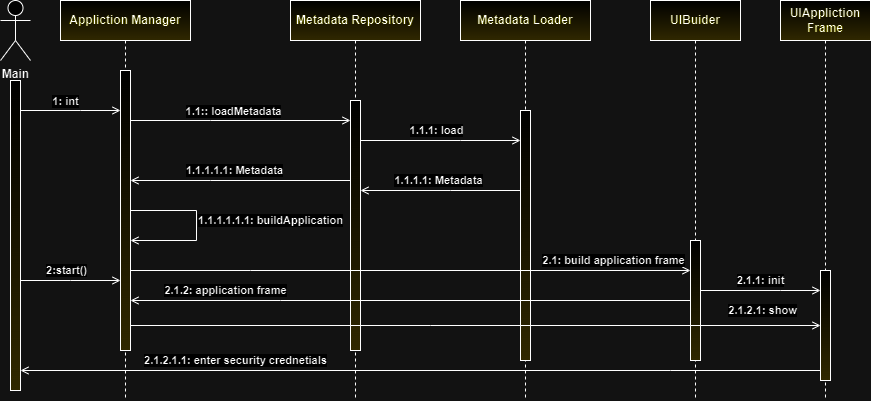

The diagram above was exported from draw.io. Its source (the exported page's mxGraphModel, read from the mxfile embedded in the PNG):
<mxGraphModel dx="1221" dy="636" grid="1" gridSize="10" guides="1" tooltips="1" connect="1" arrows="1" fold="1" page="1" pageScale="1" pageWidth="827" pageHeight="1169" math="0" shadow="0">
  <root>
    <mxCell id="0" />
    <mxCell id="1" parent="0" />
    <mxCell id="CHa19PX2HxuM9_1I0RwG-1" value="&lt;b&gt;Main&lt;/b&gt;" style="shape=umlActor;verticalLabelPosition=bottom;verticalAlign=top;html=1;outlineConnect=0;" parent="1" vertex="1">
      <mxGeometry x="110" y="40" width="30" height="60" as="geometry" />
    </mxCell>
    <mxCell id="CHa19PX2HxuM9_1I0RwG-7" value="" style="edgeStyle=orthogonalEdgeStyle;rounded=0;orthogonalLoop=1;jettySize=auto;html=1;curved=0;endArrow=open;endFill=0;" parent="1" source="CHa19PX2HxuM9_1I0RwG-3" target="CHa19PX2HxuM9_1I0RwG-6" edge="1">
      <mxGeometry relative="1" as="geometry">
        <Array as="points">
          <mxPoint x="190" y="150" />
          <mxPoint x="190" y="150" />
        </Array>
      </mxGeometry>
    </mxCell>
    <mxCell id="CHa19PX2HxuM9_1I0RwG-8" value="1: int&lt;br&gt;" style="edgeLabel;html=1;align=center;verticalAlign=middle;resizable=0;points=[];fontStyle=1" parent="CHa19PX2HxuM9_1I0RwG-7" vertex="1" connectable="0">
      <mxGeometry x="0.1055" y="2" relative="1" as="geometry">
        <mxPoint x="-11" y="-8" as="offset" />
      </mxGeometry>
    </mxCell>
    <mxCell id="CHa19PX2HxuM9_1I0RwG-9" value="" style="edgeStyle=orthogonalEdgeStyle;rounded=0;orthogonalLoop=1;jettySize=auto;html=1;curved=0;endArrow=open;endFill=0;" parent="1" source="CHa19PX2HxuM9_1I0RwG-3" target="CHa19PX2HxuM9_1I0RwG-6" edge="1">
      <mxGeometry relative="1" as="geometry">
        <Array as="points">
          <mxPoint x="180" y="320" />
          <mxPoint x="180" y="320" />
        </Array>
      </mxGeometry>
    </mxCell>
    <mxCell id="CHa19PX2HxuM9_1I0RwG-10" value="2:start()" style="edgeLabel;html=1;align=center;verticalAlign=middle;resizable=0;points=[];fontStyle=1" parent="CHa19PX2HxuM9_1I0RwG-9" vertex="1" connectable="0">
      <mxGeometry x="0.0327" relative="1" as="geometry">
        <mxPoint x="-7" y="-11" as="offset" />
      </mxGeometry>
    </mxCell>
    <mxCell id="CHa19PX2HxuM9_1I0RwG-3" value="" style="html=1;points=[[0,0,0,0,5],[0,1,0,0,-5],[1,0,0,0,5],[1,1,0,0,-5]];perimeter=orthogonalPerimeter;outlineConnect=0;targetShapes=umlLifeline;portConstraint=eastwest;newEdgeStyle={&quot;curved&quot;:0,&quot;rounded&quot;:0};gradientColor=#fff700;" parent="1" vertex="1">
      <mxGeometry x="120" y="120" width="10" height="310" as="geometry" />
    </mxCell>
    <mxCell id="CHa19PX2HxuM9_1I0RwG-5" value="&lt;b&gt;Appliction Manager&lt;/b&gt;" style="shape=umlLifeline;perimeter=lifelinePerimeter;whiteSpace=wrap;html=1;container=1;dropTarget=0;collapsible=0;recursiveResize=0;outlineConnect=0;portConstraint=eastwest;newEdgeStyle={&quot;curved&quot;:0,&quot;rounded&quot;:0};gradientColor=#fff700;" parent="1" vertex="1">
      <mxGeometry x="170" y="40" width="130" height="400" as="geometry" />
    </mxCell>
    <mxCell id="CHa19PX2HxuM9_1I0RwG-6" value="" style="html=1;points=[[0,0,0,0,5],[0,1,0,0,-5],[1,0,0,0,5],[1,1,0,0,-5]];perimeter=orthogonalPerimeter;outlineConnect=0;targetShapes=umlLifeline;portConstraint=eastwest;newEdgeStyle={&quot;curved&quot;:0,&quot;rounded&quot;:0};gradientColor=#fff700;" parent="CHa19PX2HxuM9_1I0RwG-5" vertex="1">
      <mxGeometry x="60" y="70" width="10" height="280" as="geometry" />
    </mxCell>
    <mxCell id="CHa19PX2HxuM9_1I0RwG-12" value="&lt;b&gt;Metadata Repository&lt;/b&gt;" style="shape=umlLifeline;perimeter=lifelinePerimeter;whiteSpace=wrap;html=1;container=1;dropTarget=0;collapsible=0;recursiveResize=0;outlineConnect=0;portConstraint=eastwest;newEdgeStyle={&quot;curved&quot;:0,&quot;rounded&quot;:0};gradientColor=#fff700;" parent="1" vertex="1">
      <mxGeometry x="400" y="40" width="130" height="400" as="geometry" />
    </mxCell>
    <mxCell id="CHa19PX2HxuM9_1I0RwG-13" value="" style="html=1;points=[[0,0,0,0,5],[0,1,0,0,-5],[1,0,0,0,5],[1,1,0,0,-5]];perimeter=orthogonalPerimeter;outlineConnect=0;targetShapes=umlLifeline;portConstraint=eastwest;newEdgeStyle={&quot;curved&quot;:0,&quot;rounded&quot;:0};gradientColor=#fff700;" parent="CHa19PX2HxuM9_1I0RwG-12" vertex="1">
      <mxGeometry x="60" y="100" width="10" height="250" as="geometry" />
    </mxCell>
    <mxCell id="CHa19PX2HxuM9_1I0RwG-14" style="edgeStyle=orthogonalEdgeStyle;rounded=0;orthogonalLoop=1;jettySize=auto;html=1;curved=0;endArrow=open;endFill=0;" parent="1" source="CHa19PX2HxuM9_1I0RwG-6" target="CHa19PX2HxuM9_1I0RwG-13" edge="1">
      <mxGeometry relative="1" as="geometry">
        <Array as="points">
          <mxPoint x="320" y="160" />
          <mxPoint x="320" y="160" />
        </Array>
      </mxGeometry>
    </mxCell>
    <mxCell id="CHa19PX2HxuM9_1I0RwG-15" value="&lt;b&gt;1.1:: loadMetadata&lt;/b&gt;" style="edgeLabel;html=1;align=center;verticalAlign=middle;resizable=0;points=[];" parent="CHa19PX2HxuM9_1I0RwG-14" vertex="1" connectable="0">
      <mxGeometry x="-0.1053" y="1" relative="1" as="geometry">
        <mxPoint x="4" y="-9" as="offset" />
      </mxGeometry>
    </mxCell>
    <mxCell id="CHa19PX2HxuM9_1I0RwG-16" value="&lt;b&gt;1.1.1.1.1: Metadata&lt;/b&gt;" style="edgeStyle=orthogonalEdgeStyle;rounded=0;orthogonalLoop=1;jettySize=auto;html=1;curved=0;endArrow=open;endFill=0;" parent="1" source="CHa19PX2HxuM9_1I0RwG-13" target="CHa19PX2HxuM9_1I0RwG-6" edge="1">
      <mxGeometry x="0.0533" y="-10" relative="1" as="geometry">
        <mxPoint x="250" y="240" as="targetPoint" />
        <Array as="points">
          <mxPoint x="320" y="220" />
          <mxPoint x="320" y="220" />
        </Array>
        <mxPoint as="offset" />
      </mxGeometry>
    </mxCell>
    <mxCell id="CHa19PX2HxuM9_1I0RwG-17" value="&lt;b&gt;1.1.1.1.1.1: buildApplication&lt;/b&gt;" style="edgeStyle=orthogonalEdgeStyle;rounded=0;orthogonalLoop=1;jettySize=auto;html=1;curved=0;endArrow=open;endFill=0;" parent="1" edge="1">
      <mxGeometry y="74" relative="1" as="geometry">
        <mxPoint x="240" y="280" as="targetPoint" />
        <mxPoint x="240" y="240" as="sourcePoint" />
        <Array as="points">
          <mxPoint x="240" y="250" />
          <mxPoint x="306" y="250" />
          <mxPoint x="306" y="280" />
          <mxPoint x="240" y="280" />
        </Array>
        <mxPoint as="offset" />
      </mxGeometry>
    </mxCell>
    <mxCell id="CHa19PX2HxuM9_1I0RwG-18" value="&lt;b&gt;Metadata Loader&lt;br&gt;&lt;/b&gt;" style="shape=umlLifeline;perimeter=lifelinePerimeter;whiteSpace=wrap;html=1;container=1;dropTarget=0;collapsible=0;recursiveResize=0;outlineConnect=0;portConstraint=eastwest;newEdgeStyle={&quot;curved&quot;:0,&quot;rounded&quot;:0};gradientColor=#fff700;" parent="1" vertex="1">
      <mxGeometry x="570" y="40" width="130" height="400" as="geometry" />
    </mxCell>
    <mxCell id="CHa19PX2HxuM9_1I0RwG-19" value="" style="html=1;points=[[0,0,0,0,5],[0,1,0,0,-5],[1,0,0,0,5],[1,1,0,0,-5]];perimeter=orthogonalPerimeter;outlineConnect=0;targetShapes=umlLifeline;portConstraint=eastwest;newEdgeStyle={&quot;curved&quot;:0,&quot;rounded&quot;:0};gradientColor=#fff700;" parent="CHa19PX2HxuM9_1I0RwG-18" vertex="1">
      <mxGeometry x="60" y="110" width="10" height="250" as="geometry" />
    </mxCell>
    <mxCell id="CHa19PX2HxuM9_1I0RwG-20" value="&lt;b&gt;1.1.1: load&lt;/b&gt;" style="edgeStyle=orthogonalEdgeStyle;rounded=0;orthogonalLoop=1;jettySize=auto;html=1;curved=0;endArrow=open;endFill=0;" parent="1" source="CHa19PX2HxuM9_1I0RwG-13" edge="1">
      <mxGeometry x="-0.0526" y="10" relative="1" as="geometry">
        <mxPoint x="630" y="180" as="targetPoint" />
        <Array as="points">
          <mxPoint x="570" y="180" />
          <mxPoint x="570" y="180" />
        </Array>
        <mxPoint as="offset" />
      </mxGeometry>
    </mxCell>
    <mxCell id="CHa19PX2HxuM9_1I0RwG-21" value="&lt;b&gt;1.1.1.1: Metadata&lt;/b&gt;" style="edgeStyle=orthogonalEdgeStyle;rounded=0;orthogonalLoop=1;jettySize=auto;html=1;curved=0;endArrow=open;endFill=0;" parent="1" source="CHa19PX2HxuM9_1I0RwG-19" edge="1">
      <mxGeometry x="0.023" y="-10" relative="1" as="geometry">
        <mxPoint x="470" y="230" as="targetPoint" />
        <Array as="points">
          <mxPoint x="560" y="230" />
          <mxPoint x="560" y="230" />
        </Array>
        <mxPoint as="offset" />
      </mxGeometry>
    </mxCell>
    <mxCell id="CHa19PX2HxuM9_1I0RwG-22" value="&lt;b&gt;UlBuider&lt;br&gt;&lt;/b&gt;" style="shape=umlLifeline;perimeter=lifelinePerimeter;whiteSpace=wrap;html=1;container=1;dropTarget=0;collapsible=0;recursiveResize=0;outlineConnect=0;portConstraint=eastwest;newEdgeStyle={&quot;curved&quot;:0,&quot;rounded&quot;:0};gradientColor=#fff700;" parent="1" vertex="1">
      <mxGeometry x="760" y="40" width="90" height="400" as="geometry" />
    </mxCell>
    <mxCell id="CHa19PX2HxuM9_1I0RwG-23" value="" style="html=1;points=[[0,0,0,0,5],[0,1,0,0,-5],[1,0,0,0,5],[1,1,0,0,-5]];perimeter=orthogonalPerimeter;outlineConnect=0;targetShapes=umlLifeline;portConstraint=eastwest;newEdgeStyle={&quot;curved&quot;:0,&quot;rounded&quot;:0};gradientColor=#fff700;" parent="CHa19PX2HxuM9_1I0RwG-22" vertex="1">
      <mxGeometry x="40" y="240" width="10" height="120" as="geometry" />
    </mxCell>
    <mxCell id="CHa19PX2HxuM9_1I0RwG-24" value="&lt;b&gt;UlAppliction&lt;br&gt;Frame&lt;br&gt;&lt;/b&gt;" style="shape=umlLifeline;perimeter=lifelinePerimeter;whiteSpace=wrap;html=1;container=1;dropTarget=0;collapsible=0;recursiveResize=0;outlineConnect=0;portConstraint=eastwest;newEdgeStyle={&quot;curved&quot;:0,&quot;rounded&quot;:0};gradientColor=#fff700;" parent="1" vertex="1">
      <mxGeometry x="890" y="40" width="90" height="400" as="geometry" />
    </mxCell>
    <mxCell id="CHa19PX2HxuM9_1I0RwG-25" value="" style="html=1;points=[[0,0,0,0,5],[0,1,0,0,-5],[1,0,0,0,5],[1,1,0,0,-5]];perimeter=orthogonalPerimeter;outlineConnect=0;targetShapes=umlLifeline;portConstraint=eastwest;newEdgeStyle={&quot;curved&quot;:0,&quot;rounded&quot;:0};gradientColor=#fff700;" parent="CHa19PX2HxuM9_1I0RwG-24" vertex="1">
      <mxGeometry x="40" y="270" width="10" height="110" as="geometry" />
    </mxCell>
    <mxCell id="CHa19PX2HxuM9_1I0RwG-26" value="&lt;b&gt;2.1.1: init&lt;/b&gt;" style="edgeStyle=orthogonalEdgeStyle;rounded=0;orthogonalLoop=1;jettySize=auto;html=1;curved=0;endArrow=open;endFill=0;" parent="1" source="CHa19PX2HxuM9_1I0RwG-23" target="CHa19PX2HxuM9_1I0RwG-25" edge="1">
      <mxGeometry y="10" relative="1" as="geometry">
        <Array as="points">
          <mxPoint x="890" y="330" />
          <mxPoint x="890" y="330" />
        </Array>
        <mxPoint as="offset" />
      </mxGeometry>
    </mxCell>
    <mxCell id="CHa19PX2HxuM9_1I0RwG-27" value="&lt;b&gt;2.1: build application frame&lt;/b&gt;" style="edgeStyle=orthogonalEdgeStyle;rounded=0;orthogonalLoop=1;jettySize=auto;html=1;curved=0;endArrow=open;endFill=0;" parent="1" source="CHa19PX2HxuM9_1I0RwG-6" target="CHa19PX2HxuM9_1I0RwG-23" edge="1">
      <mxGeometry x="0.7241" y="10" relative="1" as="geometry">
        <Array as="points">
          <mxPoint x="360" y="310" />
          <mxPoint x="360" y="310" />
        </Array>
        <mxPoint as="offset" />
      </mxGeometry>
    </mxCell>
    <mxCell id="CHa19PX2HxuM9_1I0RwG-28" value="&lt;b&gt;2.1.2: application frame&lt;/b&gt;" style="edgeStyle=orthogonalEdgeStyle;rounded=0;orthogonalLoop=1;jettySize=auto;html=1;curved=0;endArrow=open;endFill=0;" parent="1" source="CHa19PX2HxuM9_1I0RwG-23" target="CHa19PX2HxuM9_1I0RwG-6" edge="1">
      <mxGeometry x="0.661" y="-10" relative="1" as="geometry">
        <Array as="points">
          <mxPoint x="390" y="340" />
          <mxPoint x="390" y="340" />
        </Array>
        <mxPoint as="offset" />
      </mxGeometry>
    </mxCell>
    <mxCell id="CHa19PX2HxuM9_1I0RwG-29" value="&lt;b&gt;2.1.2.1: show&lt;/b&gt;" style="edgeStyle=orthogonalEdgeStyle;rounded=0;orthogonalLoop=1;jettySize=auto;html=1;curved=0;endArrow=open;endFill=0;" parent="1" source="CHa19PX2HxuM9_1I0RwG-6" target="CHa19PX2HxuM9_1I0RwG-25" edge="1">
      <mxGeometry x="0.831" y="15" relative="1" as="geometry">
        <Array as="points">
          <mxPoint x="540" y="365" />
          <mxPoint x="540" y="365" />
        </Array>
        <mxPoint as="offset" />
      </mxGeometry>
    </mxCell>
    <mxCell id="CHa19PX2HxuM9_1I0RwG-30" value="&lt;b&gt;2.1.2.1.1: enter security crednetials&lt;/b&gt;" style="edgeStyle=orthogonalEdgeStyle;rounded=0;orthogonalLoop=1;jettySize=auto;html=1;curved=0;endArrow=open;endFill=0;" parent="1" source="CHa19PX2HxuM9_1I0RwG-25" target="CHa19PX2HxuM9_1I0RwG-3" edge="1">
      <mxGeometry x="0.4634" y="-10" relative="1" as="geometry">
        <mxPoint x="560" y="390" as="targetPoint" />
        <Array as="points">
          <mxPoint x="780" y="410" />
          <mxPoint x="780" y="410" />
        </Array>
        <mxPoint as="offset" />
      </mxGeometry>
    </mxCell>
  </root>
</mxGraphModel>